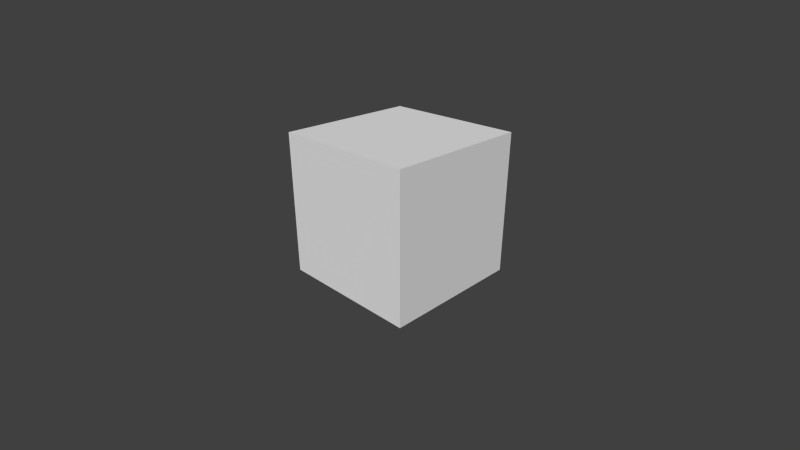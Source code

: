 # Source: startup.blend  (saved by Blender 2.74.0; exported with 4.5.12 LTS)
import bpy
from mathutils import Matrix  # noqa: F401  (used for matrix-valued properties, if any)

bpy.ops.wm.read_factory_settings(use_empty=True)
scene = bpy.context.scene
scene.name = 'Scene'

# ---- collections
col_collection_1 = bpy.data.collections.new('Collection 1'); scene.collection.children.link(col_collection_1)

# ---- materials (node trees are filled in below, after node groups)
mat_material = bpy.data.materials.new('Material')
mat_material.alpha_threshold = 0.0
mat_material.roughness = 0.5
mat_material.line_color = (0.0, 0.0, 0.0, 1.0)

# ---- material node trees

# ---- world
world_world = bpy.data.worlds.new('World'); scene.world = world_world
world_world.color = (0.05088, 0.05088, 0.05088)
world_world.use_sun_shadow = False
world_world.sun_shadow_jitter_overblur = 0.0
world_world.cycles.sampling_method = 'MANUAL'
world_world.cycles.sample_map_resolution = 256

# ---- cameras
cam_camera = bpy.data.cameras.new('Camera')
cam_camera.clip_end = 100.0
cam_camera.lens = 22.85
cam_camera.sensor_width = 32.0
cam_camera.sensor_height = 18.0
cam_camera.ortho_scale = 7.314
cam_camera.lens_unit = 'FOV'
cam_camera.dof.focus_distance = 0.0

# ---- meshes
me_cube = bpy.data.meshes.new('Cube')
me_cube.from_pydata([(1.0, 1.0, -1.0), (1.0, -1.0, -1.0), (-1.0, -1.0, -1.0), (-1.0, 1.0, -1.0), (1.0, 1.0, 1.0), (1.0, -1.0, 1.0), (-1.0, -1.0, 1.0), (-1.0, 1.0, 1.0)], [], [(0, 1, 2, 3), (4, 7, 6, 5), (0, 4, 5, 1), (1, 5, 6, 2), (2, 6, 7, 3), (4, 0, 3, 7)])
me_cube.materials.append(mat_material)
me_cube.use_remesh_preserve_volume = False
me_cube.use_remesh_preserve_attributes = False
me_cube.use_mirror_vertex_groups = False
me_cube.update()

# ---- objects
ob_cube = bpy.data.objects.new('Cube', me_cube)
ob_camera = bpy.data.objects.new('Camera', cam_camera)

# ---- transforms, parenting, visibility, modifiers, constraints
ob_cube.location = (0.0, 0.0, 1.0)
ob_cube.lock_rotations_4d = False
ob_cube.empty_display_type = 'ARROWS'
ob_cube.lineart.crease_threshold = 0.0
ob_camera.location = (5.0, -5.0, 4.0)
ob_camera.rotation_euler = (1.134, 3.725e-09, 0.7854)
ob_camera.lock_rotations_4d = False
ob_camera.empty_display_type = 'ARROWS'
ob_camera.color = (0.0, 0.0, 0.0, 0.0)
ob_camera.display_type = 'WIRE'
ob_camera.lineart.crease_threshold = 0.0

# ---- collection membership
col_collection_1.objects.link(ob_cube)
col_collection_1.objects.link(ob_camera)

# ---- scene / render settings (as saved in the file)
scene.camera = ob_camera
scene.frame_start = 1; scene.frame_end = 250; scene.frame_set(1)
scene.render.engine = 'CYCLES'
scene.render.image_settings.color_depth = '16'
scene.render.image_settings.compression = 0
scene.render.resolution_percentage = 50
scene.render.dither_intensity = 0.0
scene.cycles.shading_system = True
scene.cycles.use_denoising = False
scene.cycles.samples = 256
scene.cycles.sampling_pattern = 'TABULATED_SOBOL'
scene.cycles.light_sampling_threshold = 0.0
scene.cycles.use_adaptive_sampling = False
scene.cycles.use_light_tree = False
scene.cycles.caustics_reflective = False
scene.cycles.caustics_refractive = False
scene.cycles.blur_glossy = 0.0
scene.cycles.max_bounces = 8
scene.cycles.diffuse_bounces = 1
scene.cycles.transmission_bounces = 8
scene.cycles.volume_bounces = 2
scene.cycles.pixel_filter_type = 'GAUSSIAN'
scene.cycles.sample_clamp_indirect = 0.0
scene.view_settings.view_transform = 'Standard'
bpy.context.view_layer.update()

# ---- added for rendering (the .blend has no usable light): sun
light_auto_sun = bpy.data.lights.new('AutoSun', 'SUN')
light_auto_sun.energy = 3.0
light_auto_sun.angle = 0.0523599
ob_auto_sun = bpy.data.objects.new('AutoSun', light_auto_sun)
scene.collection.objects.link(ob_auto_sun)
ob_auto_sun.rotation_euler = (0.872665, 0.174533, 0.523599)
bpy.context.view_layer.update()
